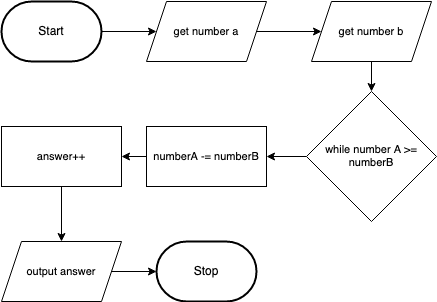

The diagram above was exported from draw.io. Its source (the exported page's mxGraphModel, read from the mxfile embedded in the PNG):
<mxGraphModel dx="641" dy="597" grid="1" gridSize="10" guides="1" tooltips="1" connect="1" arrows="1" fold="1" page="1" pageScale="1" pageWidth="850" pageHeight="1100" math="0" shadow="0">
  <root>
    <mxCell id="0" />
    <mxCell id="1" parent="0" />
    <mxCell id="7" value="" style="edgeStyle=orthogonalEdgeStyle;shape=connector;rounded=0;html=1;labelBackgroundColor=default;strokeColor=default;fontFamily=Helvetica;fontSize=11;fontColor=default;endArrow=classic;" parent="1" source="2" target="4" edge="1">
      <mxGeometry relative="1" as="geometry" />
    </mxCell>
    <mxCell id="2" value="Start" style="strokeWidth=2;html=1;shape=mxgraph.flowchart.terminator;whiteSpace=wrap;" parent="1" vertex="1">
      <mxGeometry x="280" y="100" width="100" height="60" as="geometry" />
    </mxCell>
    <mxCell id="3" value="Stop" style="strokeWidth=2;html=1;shape=mxgraph.flowchart.terminator;whiteSpace=wrap;" parent="1" vertex="1">
      <mxGeometry x="435" y="340" width="100" height="60" as="geometry" />
    </mxCell>
    <mxCell id="9" value="" style="edgeStyle=orthogonalEdgeStyle;shape=connector;rounded=0;html=1;labelBackgroundColor=default;strokeColor=default;fontFamily=Helvetica;fontSize=11;fontColor=default;endArrow=classic;" parent="1" source="4" target="8" edge="1">
      <mxGeometry relative="1" as="geometry" />
    </mxCell>
    <mxCell id="4" value="get number a" style="shape=parallelogram;perimeter=parallelogramPerimeter;whiteSpace=wrap;html=1;fixedSize=1;fontFamily=Helvetica;fontSize=11;fontColor=default;" parent="1" vertex="1">
      <mxGeometry x="425" y="100" width="120" height="60" as="geometry" />
    </mxCell>
    <mxCell id="11" value="" style="edgeStyle=orthogonalEdgeStyle;shape=connector;rounded=0;html=1;labelBackgroundColor=default;strokeColor=default;fontFamily=Helvetica;fontSize=11;fontColor=default;endArrow=classic;" parent="1" source="8" target="10" edge="1">
      <mxGeometry relative="1" as="geometry" />
    </mxCell>
    <mxCell id="8" value="get number b" style="shape=parallelogram;perimeter=parallelogramPerimeter;whiteSpace=wrap;html=1;fixedSize=1;fontFamily=Helvetica;fontSize=11;fontColor=default;" parent="1" vertex="1">
      <mxGeometry x="590" y="100" width="120" height="60" as="geometry" />
    </mxCell>
    <mxCell id="13" value="" style="edgeStyle=orthogonalEdgeStyle;shape=connector;rounded=0;html=1;labelBackgroundColor=default;strokeColor=default;fontFamily=Helvetica;fontSize=11;fontColor=default;endArrow=classic;" parent="1" source="10" target="12" edge="1">
      <mxGeometry relative="1" as="geometry" />
    </mxCell>
    <mxCell id="10" value="while number A &amp;gt;= numberB" style="rhombus;whiteSpace=wrap;html=1;fontSize=11;" parent="1" vertex="1">
      <mxGeometry x="585" y="190" width="130" height="130" as="geometry" />
    </mxCell>
    <mxCell id="15" value="" style="edgeStyle=none;html=1;" parent="1" source="12" target="14" edge="1">
      <mxGeometry relative="1" as="geometry" />
    </mxCell>
    <mxCell id="12" value="numberA -= numberB" style="whiteSpace=wrap;html=1;fontSize=11;" parent="1" vertex="1">
      <mxGeometry x="425" y="225" width="120" height="60" as="geometry" />
    </mxCell>
    <mxCell id="17" value="" style="edgeStyle=none;html=1;" parent="1" source="14" target="16" edge="1">
      <mxGeometry relative="1" as="geometry" />
    </mxCell>
    <mxCell id="14" value="answer++" style="whiteSpace=wrap;html=1;fontSize=11;" parent="1" vertex="1">
      <mxGeometry x="280" y="225" width="120" height="60" as="geometry" />
    </mxCell>
    <mxCell id="18" value="" style="edgeStyle=none;html=1;" parent="1" source="16" target="3" edge="1">
      <mxGeometry relative="1" as="geometry" />
    </mxCell>
    <mxCell id="16" value="output answer" style="shape=parallelogram;perimeter=parallelogramPerimeter;whiteSpace=wrap;html=1;fixedSize=1;fontSize=11;" parent="1" vertex="1">
      <mxGeometry x="280" y="340" width="120" height="60" as="geometry" />
    </mxCell>
  </root>
</mxGraphModel>